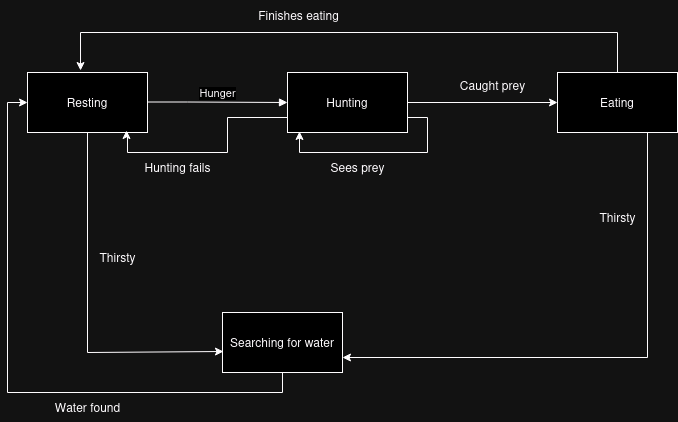

The diagram above was exported from draw.io. Its source (the exported page's mxGraphModel, read from the mxfile embedded in the PNG):
<mxGraphModel dx="1674" dy="790" grid="1" gridSize="10" guides="1" tooltips="1" connect="1" arrows="1" fold="1" page="1" pageScale="1" pageWidth="850" pageHeight="1100" math="0" shadow="0">
  <root>
    <mxCell id="0" />
    <mxCell id="1" parent="0" />
    <mxCell id="SDzoOvUnujsJiKDpSRFl-7" style="edgeStyle=orthogonalEdgeStyle;rounded=0;orthogonalLoop=1;jettySize=auto;html=1;exitX=0.5;exitY=1;exitDx=0;exitDy=0;entryX=0.008;entryY=0.65;entryDx=0;entryDy=0;entryPerimeter=0;" edge="1" parent="1" source="SDzoOvUnujsJiKDpSRFl-1" target="SDzoOvUnujsJiKDpSRFl-4">
      <mxGeometry relative="1" as="geometry">
        <mxPoint x="170" y="410" as="targetPoint" />
        <Array as="points">
          <mxPoint x="170" y="410" />
        </Array>
      </mxGeometry>
    </mxCell>
    <mxCell id="SDzoOvUnujsJiKDpSRFl-1" value="Resting" style="rounded=0;whiteSpace=wrap;html=1;" vertex="1" parent="1">
      <mxGeometry x="110" y="130" width="120" height="60" as="geometry" />
    </mxCell>
    <mxCell id="SDzoOvUnujsJiKDpSRFl-12" style="edgeStyle=orthogonalEdgeStyle;rounded=0;orthogonalLoop=1;jettySize=auto;html=1;exitX=1;exitY=0.5;exitDx=0;exitDy=0;entryX=0;entryY=0.5;entryDx=0;entryDy=0;" edge="1" parent="1" source="SDzoOvUnujsJiKDpSRFl-2" target="SDzoOvUnujsJiKDpSRFl-3">
      <mxGeometry relative="1" as="geometry" />
    </mxCell>
    <mxCell id="SDzoOvUnujsJiKDpSRFl-14" style="edgeStyle=orthogonalEdgeStyle;rounded=0;orthogonalLoop=1;jettySize=auto;html=1;exitX=0;exitY=0.75;exitDx=0;exitDy=0;entryX=0.825;entryY=0.967;entryDx=0;entryDy=0;entryPerimeter=0;" edge="1" parent="1" source="SDzoOvUnujsJiKDpSRFl-2" target="SDzoOvUnujsJiKDpSRFl-1">
      <mxGeometry relative="1" as="geometry">
        <Array as="points">
          <mxPoint x="310" y="175" />
          <mxPoint x="310" y="210" />
          <mxPoint x="210" y="210" />
          <mxPoint x="210" y="190" />
          <mxPoint x="209" y="190" />
        </Array>
      </mxGeometry>
    </mxCell>
    <mxCell id="SDzoOvUnujsJiKDpSRFl-2" value="Hunting" style="rounded=0;whiteSpace=wrap;html=1;" vertex="1" parent="1">
      <mxGeometry x="370" y="130" width="120" height="60" as="geometry" />
    </mxCell>
    <mxCell id="SDzoOvUnujsJiKDpSRFl-18" style="edgeStyle=orthogonalEdgeStyle;rounded=0;orthogonalLoop=1;jettySize=auto;html=1;exitX=0.75;exitY=1;exitDx=0;exitDy=0;entryX=1;entryY=0.75;entryDx=0;entryDy=0;" edge="1" parent="1" source="SDzoOvUnujsJiKDpSRFl-3" target="SDzoOvUnujsJiKDpSRFl-4">
      <mxGeometry relative="1" as="geometry" />
    </mxCell>
    <mxCell id="SDzoOvUnujsJiKDpSRFl-3" value="Eating" style="rounded=0;whiteSpace=wrap;html=1;" vertex="1" parent="1">
      <mxGeometry x="640" y="130" width="120" height="60" as="geometry" />
    </mxCell>
    <mxCell id="SDzoOvUnujsJiKDpSRFl-21" style="edgeStyle=orthogonalEdgeStyle;rounded=0;orthogonalLoop=1;jettySize=auto;html=1;exitX=0.5;exitY=1;exitDx=0;exitDy=0;entryX=0;entryY=0.5;entryDx=0;entryDy=0;" edge="1" parent="1" source="SDzoOvUnujsJiKDpSRFl-4" target="SDzoOvUnujsJiKDpSRFl-1">
      <mxGeometry relative="1" as="geometry">
        <mxPoint x="50" y="160" as="targetPoint" />
      </mxGeometry>
    </mxCell>
    <mxCell id="SDzoOvUnujsJiKDpSRFl-4" value="Searching for water" style="rounded=0;whiteSpace=wrap;html=1;" vertex="1" parent="1">
      <mxGeometry x="305" y="370" width="120" height="60" as="geometry" />
    </mxCell>
    <mxCell id="SDzoOvUnujsJiKDpSRFl-5" value="Hunger" style="html=1;verticalAlign=bottom;endArrow=block;curved=0;rounded=0;entryX=0;entryY=0.5;entryDx=0;entryDy=0;" edge="1" parent="1" target="SDzoOvUnujsJiKDpSRFl-2">
      <mxGeometry width="80" relative="1" as="geometry">
        <mxPoint x="230" y="159.5" as="sourcePoint" />
        <mxPoint x="310" y="159.5" as="targetPoint" />
        <Array as="points">
          <mxPoint x="270" y="159.5" />
        </Array>
      </mxGeometry>
    </mxCell>
    <mxCell id="SDzoOvUnujsJiKDpSRFl-8" value="Thirsty" style="text;html=1;align=center;verticalAlign=middle;resizable=0;points=[];autosize=1;strokeColor=none;fillColor=none;" vertex="1" parent="1">
      <mxGeometry x="170" y="300" width="60" height="30" as="geometry" />
    </mxCell>
    <mxCell id="SDzoOvUnujsJiKDpSRFl-10" style="edgeStyle=orthogonalEdgeStyle;rounded=0;orthogonalLoop=1;jettySize=auto;html=1;exitX=1;exitY=0.75;exitDx=0;exitDy=0;entryX=0.1;entryY=0.983;entryDx=0;entryDy=0;entryPerimeter=0;" edge="1" parent="1" source="SDzoOvUnujsJiKDpSRFl-2" target="SDzoOvUnujsJiKDpSRFl-2">
      <mxGeometry relative="1" as="geometry" />
    </mxCell>
    <mxCell id="SDzoOvUnujsJiKDpSRFl-11" value="Sees prey" style="text;html=1;align=center;verticalAlign=middle;resizable=0;points=[];autosize=1;strokeColor=none;fillColor=none;" vertex="1" parent="1">
      <mxGeometry x="400" y="210" width="80" height="30" as="geometry" />
    </mxCell>
    <mxCell id="SDzoOvUnujsJiKDpSRFl-13" value="Caught prey" style="text;html=1;align=center;verticalAlign=middle;resizable=0;points=[];autosize=1;strokeColor=none;fillColor=none;" vertex="1" parent="1">
      <mxGeometry x="530" y="128" width="90" height="30" as="geometry" />
    </mxCell>
    <mxCell id="SDzoOvUnujsJiKDpSRFl-15" value="Hunting fails" style="text;html=1;align=center;verticalAlign=middle;resizable=0;points=[];autosize=1;strokeColor=none;fillColor=none;" vertex="1" parent="1">
      <mxGeometry x="215" y="210" width="90" height="30" as="geometry" />
    </mxCell>
    <mxCell id="SDzoOvUnujsJiKDpSRFl-16" style="edgeStyle=orthogonalEdgeStyle;rounded=0;orthogonalLoop=1;jettySize=auto;html=1;exitX=0.5;exitY=0;exitDx=0;exitDy=0;entryX=0.442;entryY=-0.033;entryDx=0;entryDy=0;entryPerimeter=0;" edge="1" parent="1" source="SDzoOvUnujsJiKDpSRFl-3" target="SDzoOvUnujsJiKDpSRFl-1">
      <mxGeometry relative="1" as="geometry">
        <Array as="points">
          <mxPoint x="700" y="90" />
          <mxPoint x="163" y="90" />
        </Array>
      </mxGeometry>
    </mxCell>
    <mxCell id="SDzoOvUnujsJiKDpSRFl-17" value="Finishes eating" style="text;html=1;align=center;verticalAlign=middle;resizable=0;points=[];autosize=1;strokeColor=none;fillColor=none;" vertex="1" parent="1">
      <mxGeometry x="331" y="58" width="100" height="30" as="geometry" />
    </mxCell>
    <mxCell id="SDzoOvUnujsJiKDpSRFl-19" value="Thirsty" style="text;html=1;align=center;verticalAlign=middle;resizable=0;points=[];autosize=1;strokeColor=none;fillColor=none;" vertex="1" parent="1">
      <mxGeometry x="670" y="260" width="60" height="30" as="geometry" />
    </mxCell>
    <mxCell id="SDzoOvUnujsJiKDpSRFl-22" value="Water found" style="text;html=1;align=center;verticalAlign=middle;resizable=0;points=[];autosize=1;strokeColor=none;fillColor=none;" vertex="1" parent="1">
      <mxGeometry x="125" y="450" width="90" height="30" as="geometry" />
    </mxCell>
  </root>
</mxGraphModel>